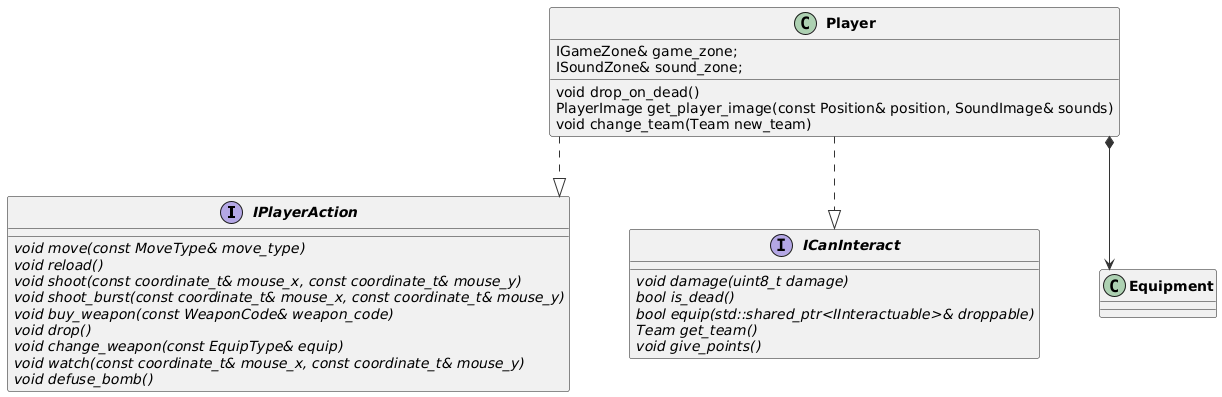

The diagram above was rendered by PlantUML. Its source (embedded in the PNG):
@startuml
skinparam linetype ortho
skinparam nodesep 60
skinparam ranksep 60
skinparam classFontSize 14
skinparam classFontStyle bold
skinparam classAttributeIconSize 0
skinparam ArrowColor #333333

interface IPlayerAction{
    {abstract} void move(const MoveType& move_type)
    {abstract} void reload()
   {abstract} void shoot(const coordinate_t& mouse_x, const coordinate_t& mouse_y)
   {abstract} void shoot_burst(const coordinate_t& mouse_x, const coordinate_t& mouse_y)
{abstract} void buy_weapon(const WeaponCode& weapon_code)
{abstract} void drop()
{abstract} void change_weapon(const EquipType& equip)
{abstract} void watch(const coordinate_t& mouse_x, const coordinate_t& mouse_y)
{abstract} void defuse_bomb()
}


interface ICanInteract{
{abstract} void damage(uint8_t damage) 
{abstract} bool is_dead() 
{abstract} bool equip(std::shared_ptr<IInteractuable>& droppable)
{abstract} Team get_team()
{abstract} void give_points()

}

class Player {
    IGameZone& game_zone;
    ISoundZone& sound_zone;

    void drop_on_dead()
    PlayerImage get_player_image(const Position& position, SoundImage& sounds)
    void change_team(Team new_team)
}

class Equipment{
}


Player ..|> IPlayerAction
Player ..|> ICanInteract
Player *--> Equipment
@enduml